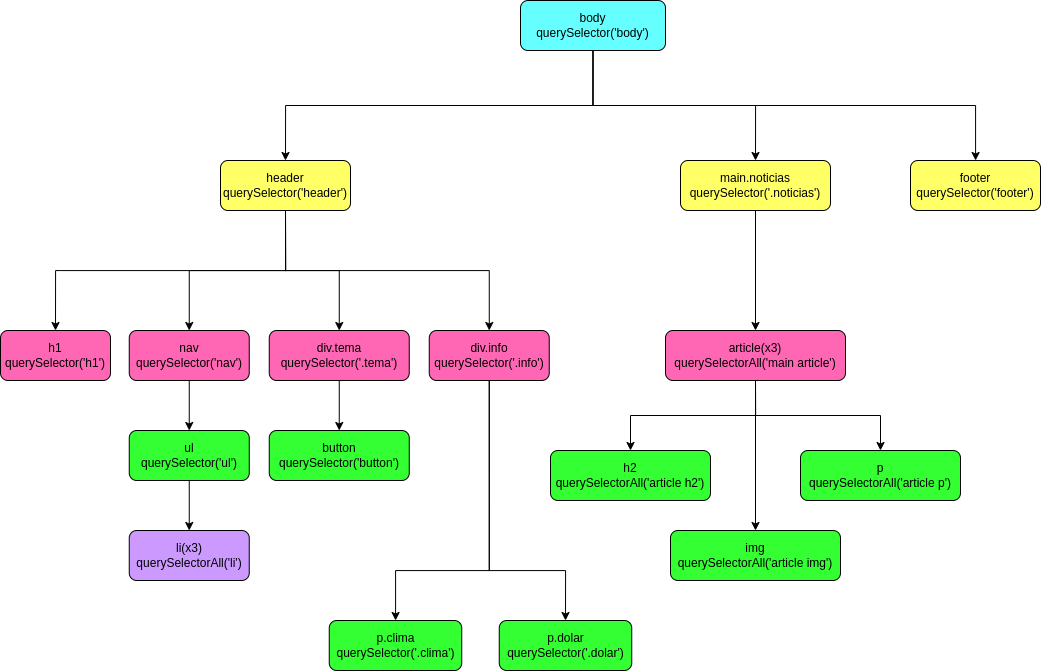

The diagram above was exported from draw.io. Its source (the exported page's mxGraphModel, read from the mxfile embedded in the PNG):
<mxGraphModel dx="1332" dy="711" grid="1" gridSize="10" guides="1" tooltips="1" connect="1" arrows="1" fold="1" page="1" pageScale="1" pageWidth="1100" pageHeight="850" math="0" shadow="0">
  <root>
    <mxCell id="0" />
    <mxCell id="1" parent="0" />
    <mxCell id="7YjS8KD423PczZIzt3uS-30" style="edgeStyle=orthogonalEdgeStyle;rounded=0;orthogonalLoop=1;jettySize=auto;html=1;exitX=0.5;exitY=1;exitDx=0;exitDy=0;entryX=0.5;entryY=1;entryDx=0;entryDy=0;" edge="1" parent="1" source="7YjS8KD423PczZIzt3uS-2" target="7YjS8KD423PczZIzt3uS-3">
      <mxGeometry relative="1" as="geometry" />
    </mxCell>
    <mxCell id="7YjS8KD423PczZIzt3uS-31" style="edgeStyle=orthogonalEdgeStyle;rounded=0;orthogonalLoop=1;jettySize=auto;html=1;exitX=0.5;exitY=1;exitDx=0;exitDy=0;entryX=0.5;entryY=1;entryDx=0;entryDy=0;" edge="1" parent="1" source="7YjS8KD423PczZIzt3uS-2" target="7YjS8KD423PczZIzt3uS-4">
      <mxGeometry relative="1" as="geometry" />
    </mxCell>
    <mxCell id="7YjS8KD423PczZIzt3uS-41" style="edgeStyle=orthogonalEdgeStyle;rounded=0;orthogonalLoop=1;jettySize=auto;html=1;exitX=0.5;exitY=1;exitDx=0;exitDy=0;" edge="1" parent="1" source="7YjS8KD423PczZIzt3uS-2" target="7YjS8KD423PczZIzt3uS-5">
      <mxGeometry relative="1" as="geometry" />
    </mxCell>
    <mxCell id="7YjS8KD423PczZIzt3uS-2" value="body&lt;div&gt;querySelector('body')&lt;br&gt;&lt;/div&gt;" style="rounded=1;whiteSpace=wrap;html=1;fillColor=#66FFFF;" vertex="1" parent="1">
      <mxGeometry x="550" y="20" width="145" height="50" as="geometry" />
    </mxCell>
    <mxCell id="7YjS8KD423PczZIzt3uS-16" style="edgeStyle=orthogonalEdgeStyle;rounded=0;orthogonalLoop=1;jettySize=auto;html=1;exitX=0.5;exitY=0;exitDx=0;exitDy=0;entryX=0.5;entryY=1;entryDx=0;entryDy=0;" edge="1" parent="1" source="7YjS8KD423PczZIzt3uS-3" target="7YjS8KD423PczZIzt3uS-12">
      <mxGeometry relative="1" as="geometry" />
    </mxCell>
    <mxCell id="7YjS8KD423PczZIzt3uS-17" style="edgeStyle=orthogonalEdgeStyle;rounded=0;orthogonalLoop=1;jettySize=auto;html=1;exitX=0.5;exitY=0;exitDx=0;exitDy=0;entryX=0.5;entryY=1;entryDx=0;entryDy=0;" edge="1" parent="1" source="7YjS8KD423PczZIzt3uS-3" target="7YjS8KD423PczZIzt3uS-13">
      <mxGeometry relative="1" as="geometry" />
    </mxCell>
    <mxCell id="7YjS8KD423PczZIzt3uS-18" style="edgeStyle=orthogonalEdgeStyle;rounded=0;orthogonalLoop=1;jettySize=auto;html=1;exitX=0.5;exitY=0;exitDx=0;exitDy=0;" edge="1" parent="1" source="7YjS8KD423PczZIzt3uS-3" target="7YjS8KD423PczZIzt3uS-15">
      <mxGeometry relative="1" as="geometry" />
    </mxCell>
    <mxCell id="7YjS8KD423PczZIzt3uS-19" style="edgeStyle=orthogonalEdgeStyle;rounded=0;orthogonalLoop=1;jettySize=auto;html=1;exitX=0.5;exitY=0;exitDx=0;exitDy=0;entryX=0.5;entryY=1;entryDx=0;entryDy=0;" edge="1" parent="1" source="7YjS8KD423PczZIzt3uS-3" target="7YjS8KD423PczZIzt3uS-14">
      <mxGeometry relative="1" as="geometry" />
    </mxCell>
    <mxCell id="7YjS8KD423PczZIzt3uS-3" value="header&lt;div&gt;querySelector('header')&lt;br&gt;&lt;/div&gt;" style="rounded=1;whiteSpace=wrap;html=1;direction=west;fillColor=#FFFF66;" vertex="1" parent="1">
      <mxGeometry x="250" y="180" width="130" height="50" as="geometry" />
    </mxCell>
    <mxCell id="7YjS8KD423PczZIzt3uS-37" style="edgeStyle=orthogonalEdgeStyle;rounded=0;orthogonalLoop=1;jettySize=auto;html=1;exitX=0.5;exitY=0;exitDx=0;exitDy=0;" edge="1" parent="1" source="7YjS8KD423PczZIzt3uS-4" target="7YjS8KD423PczZIzt3uS-33">
      <mxGeometry relative="1" as="geometry" />
    </mxCell>
    <mxCell id="7YjS8KD423PczZIzt3uS-4" value="&lt;div&gt;main.noticias&lt;/div&gt;&lt;div&gt;querySelector('.noticias')&lt;br&gt;&lt;/div&gt;" style="rounded=1;whiteSpace=wrap;html=1;direction=west;fillColor=#FFFF66;" vertex="1" parent="1">
      <mxGeometry x="710" y="180" width="150" height="50" as="geometry" />
    </mxCell>
    <mxCell id="7YjS8KD423PczZIzt3uS-5" value="&lt;div&gt;&lt;span style=&quot;background-color: initial;&quot;&gt;footer&lt;/span&gt;&lt;/div&gt;&lt;div&gt;querySelector('footer')&lt;br&gt;&lt;/div&gt;" style="rounded=1;whiteSpace=wrap;html=1;direction=west;fillColor=#FFFF66;" vertex="1" parent="1">
      <mxGeometry x="940" y="180" width="130" height="50" as="geometry" />
    </mxCell>
    <mxCell id="7YjS8KD423PczZIzt3uS-12" value="h1&lt;div&gt;querySelector('h1')&lt;br&gt;&lt;/div&gt;" style="rounded=1;whiteSpace=wrap;html=1;direction=west;fillColor=#FF66B3;" vertex="1" parent="1">
      <mxGeometry x="30" y="350" width="110" height="50" as="geometry" />
    </mxCell>
    <mxCell id="7YjS8KD423PczZIzt3uS-22" style="edgeStyle=orthogonalEdgeStyle;rounded=0;orthogonalLoop=1;jettySize=auto;html=1;exitX=0.5;exitY=0;exitDx=0;exitDy=0;" edge="1" parent="1" source="7YjS8KD423PczZIzt3uS-13" target="7YjS8KD423PczZIzt3uS-20">
      <mxGeometry relative="1" as="geometry" />
    </mxCell>
    <mxCell id="7YjS8KD423PczZIzt3uS-13" value="&lt;div&gt;nav&lt;/div&gt;&lt;div&gt;querySelector('nav')&lt;br&gt;&lt;/div&gt;" style="rounded=1;whiteSpace=wrap;html=1;direction=west;fillColor=#FF66B3;" vertex="1" parent="1">
      <mxGeometry x="158.75" y="350" width="120" height="50" as="geometry" />
    </mxCell>
    <mxCell id="7YjS8KD423PczZIzt3uS-25" style="edgeStyle=orthogonalEdgeStyle;rounded=0;orthogonalLoop=1;jettySize=auto;html=1;exitX=0.5;exitY=0;exitDx=0;exitDy=0;entryX=0.5;entryY=1;entryDx=0;entryDy=0;" edge="1" parent="1" source="7YjS8KD423PczZIzt3uS-14" target="7YjS8KD423PczZIzt3uS-24">
      <mxGeometry relative="1" as="geometry" />
    </mxCell>
    <mxCell id="7YjS8KD423PczZIzt3uS-14" value="&lt;div&gt;&lt;span style=&quot;background-color: initial;&quot;&gt;div.tema&lt;/span&gt;&lt;/div&gt;&lt;div&gt;querySelector('.tema')&lt;br&gt;&lt;/div&gt;" style="rounded=1;whiteSpace=wrap;html=1;direction=west;fillColor=#FF66B3;" vertex="1" parent="1">
      <mxGeometry x="298.75" y="350" width="140" height="50" as="geometry" />
    </mxCell>
    <mxCell id="7YjS8KD423PczZIzt3uS-28" style="edgeStyle=orthogonalEdgeStyle;rounded=0;orthogonalLoop=1;jettySize=auto;html=1;exitX=0.5;exitY=0;exitDx=0;exitDy=0;" edge="1" parent="1" source="7YjS8KD423PczZIzt3uS-15" target="7YjS8KD423PczZIzt3uS-26">
      <mxGeometry relative="1" as="geometry">
        <Array as="points">
          <mxPoint x="519" y="590" />
          <mxPoint x="425" y="590" />
        </Array>
      </mxGeometry>
    </mxCell>
    <mxCell id="7YjS8KD423PczZIzt3uS-29" style="edgeStyle=orthogonalEdgeStyle;rounded=0;orthogonalLoop=1;jettySize=auto;html=1;exitX=0.5;exitY=0;exitDx=0;exitDy=0;entryX=0.5;entryY=1;entryDx=0;entryDy=0;" edge="1" parent="1" source="7YjS8KD423PczZIzt3uS-15" target="7YjS8KD423PczZIzt3uS-27">
      <mxGeometry relative="1" as="geometry">
        <Array as="points">
          <mxPoint x="519" y="590" />
          <mxPoint x="595" y="590" />
        </Array>
      </mxGeometry>
    </mxCell>
    <mxCell id="7YjS8KD423PczZIzt3uS-15" value="&lt;div&gt;&lt;span style=&quot;background-color: initial;&quot;&gt;div.info&lt;/span&gt;&lt;/div&gt;&lt;div&gt;querySelector('.info')&lt;br&gt;&lt;/div&gt;" style="rounded=1;whiteSpace=wrap;html=1;direction=west;fillColor=#FF66B3;" vertex="1" parent="1">
      <mxGeometry x="458.75" y="350" width="120" height="50" as="geometry" />
    </mxCell>
    <mxCell id="7YjS8KD423PczZIzt3uS-23" style="edgeStyle=orthogonalEdgeStyle;rounded=0;orthogonalLoop=1;jettySize=auto;html=1;exitX=0.5;exitY=0;exitDx=0;exitDy=0;entryX=0.5;entryY=1;entryDx=0;entryDy=0;" edge="1" parent="1" source="7YjS8KD423PczZIzt3uS-20" target="7YjS8KD423PczZIzt3uS-21">
      <mxGeometry relative="1" as="geometry" />
    </mxCell>
    <mxCell id="7YjS8KD423PczZIzt3uS-20" value="&lt;div&gt;ul&lt;/div&gt;&lt;div&gt;querySelector('ul')&lt;br&gt;&lt;/div&gt;" style="rounded=1;whiteSpace=wrap;html=1;direction=west;fillColor=#33FF33;" vertex="1" parent="1">
      <mxGeometry x="158.75" y="450" width="120" height="50" as="geometry" />
    </mxCell>
    <mxCell id="7YjS8KD423PczZIzt3uS-21" value="&lt;div&gt;li(x3)&lt;/div&gt;&lt;div&gt;querySelectorAll('li')&lt;br&gt;&lt;/div&gt;" style="rounded=1;whiteSpace=wrap;html=1;direction=west;fillColor=#CC99FF;" vertex="1" parent="1">
      <mxGeometry x="158.75" y="550" width="120" height="50" as="geometry" />
    </mxCell>
    <mxCell id="7YjS8KD423PczZIzt3uS-24" value="&lt;div&gt;&lt;span style=&quot;background-color: initial;&quot;&gt;button&lt;/span&gt;&lt;/div&gt;&lt;div&gt;querySelector('button')&lt;br&gt;&lt;/div&gt;" style="rounded=1;whiteSpace=wrap;html=1;direction=west;fillColor=#33FF33;" vertex="1" parent="1">
      <mxGeometry x="298.75" y="450" width="140" height="50" as="geometry" />
    </mxCell>
    <mxCell id="7YjS8KD423PczZIzt3uS-26" value="&lt;div&gt;&lt;span style=&quot;background-color: initial;&quot;&gt;p.clima&lt;/span&gt;&lt;/div&gt;&lt;div&gt;querySelector('.clima')&lt;br&gt;&lt;/div&gt;" style="rounded=1;whiteSpace=wrap;html=1;direction=west;fillColor=#33FF33;" vertex="1" parent="1">
      <mxGeometry x="358.75" y="640" width="132.5" height="50" as="geometry" />
    </mxCell>
    <mxCell id="7YjS8KD423PczZIzt3uS-27" value="&lt;div&gt;&lt;span style=&quot;background-color: initial;&quot;&gt;p.dolar&lt;/span&gt;&lt;/div&gt;&lt;div&gt;querySelector('.dolar')&lt;br&gt;&lt;/div&gt;" style="rounded=1;whiteSpace=wrap;html=1;direction=west;fillColor=#33FF33;" vertex="1" parent="1">
      <mxGeometry x="528.75" y="640" width="132.5" height="50" as="geometry" />
    </mxCell>
    <mxCell id="7YjS8KD423PczZIzt3uS-38" style="edgeStyle=orthogonalEdgeStyle;rounded=0;orthogonalLoop=1;jettySize=auto;html=1;exitX=0.5;exitY=0;exitDx=0;exitDy=0;" edge="1" parent="1" source="7YjS8KD423PczZIzt3uS-33" target="7YjS8KD423PczZIzt3uS-34">
      <mxGeometry relative="1" as="geometry" />
    </mxCell>
    <mxCell id="7YjS8KD423PczZIzt3uS-39" style="edgeStyle=orthogonalEdgeStyle;rounded=0;orthogonalLoop=1;jettySize=auto;html=1;exitX=0.5;exitY=0;exitDx=0;exitDy=0;entryX=0.5;entryY=1;entryDx=0;entryDy=0;" edge="1" parent="1" source="7YjS8KD423PczZIzt3uS-33" target="7YjS8KD423PczZIzt3uS-35">
      <mxGeometry relative="1" as="geometry" />
    </mxCell>
    <mxCell id="7YjS8KD423PczZIzt3uS-40" style="edgeStyle=orthogonalEdgeStyle;rounded=0;orthogonalLoop=1;jettySize=auto;html=1;exitX=0.5;exitY=0;exitDx=0;exitDy=0;entryX=0.5;entryY=1;entryDx=0;entryDy=0;" edge="1" parent="1" source="7YjS8KD423PczZIzt3uS-33" target="7YjS8KD423PczZIzt3uS-36">
      <mxGeometry relative="1" as="geometry" />
    </mxCell>
    <mxCell id="7YjS8KD423PczZIzt3uS-33" value="&lt;div&gt;article(x3)&lt;/div&gt;&lt;div&gt;querySelectorAll('main article')&lt;/div&gt;" style="rounded=1;whiteSpace=wrap;html=1;direction=west;fillColor=#FF66B3;" vertex="1" parent="1">
      <mxGeometry x="695" y="350" width="180" height="50" as="geometry" />
    </mxCell>
    <mxCell id="7YjS8KD423PczZIzt3uS-34" value="&lt;div&gt;h2&lt;/div&gt;&lt;div&gt;querySelectorAll('article h2')&lt;/div&gt;" style="rounded=1;whiteSpace=wrap;html=1;direction=west;fillColor=#33FF33;" vertex="1" parent="1">
      <mxGeometry x="580" y="470" width="160" height="50" as="geometry" />
    </mxCell>
    <mxCell id="7YjS8KD423PczZIzt3uS-35" value="&lt;div&gt;img&lt;/div&gt;&lt;div&gt;querySelectorAll('article img')&lt;/div&gt;" style="rounded=1;whiteSpace=wrap;html=1;direction=west;fillColor=#33FF33;" vertex="1" parent="1">
      <mxGeometry x="700" y="550" width="170" height="50" as="geometry" />
    </mxCell>
    <mxCell id="7YjS8KD423PczZIzt3uS-36" value="&lt;div&gt;p&lt;/div&gt;&lt;div&gt;querySelectorAll('article p')&lt;/div&gt;" style="rounded=1;whiteSpace=wrap;html=1;direction=west;fillColor=#33FF33;" vertex="1" parent="1">
      <mxGeometry x="830" y="470" width="160" height="50" as="geometry" />
    </mxCell>
  </root>
</mxGraphModel>